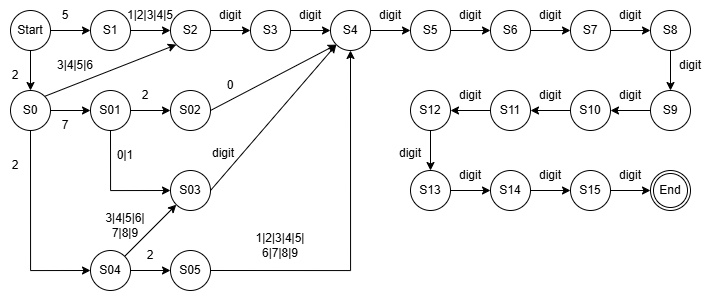

The diagram above was exported from draw.io. Its source (the exported page's mxGraphModel, read from the mxfile embedded in the PNG):
<mxGraphModel dx="1147" dy="585" grid="1" gridSize="10" guides="1" tooltips="1" connect="1" arrows="1" fold="1" page="1" pageScale="1" pageWidth="850" pageHeight="1100" math="0" shadow="0">
  <root>
    <mxCell id="0" />
    <mxCell id="1" parent="0" />
    <mxCell id="KWGRfwJMxHbw3rH0FQum-13" edge="1" parent="1" source="KWGRfwJMxHbw3rH0FQum-1" style="edgeStyle=orthogonalEdgeStyle;rounded=0;orthogonalLoop=1;jettySize=auto;html=1;exitX=1;exitY=0.5;exitDx=0;exitDy=0;entryX=0;entryY=0.5;entryDx=0;entryDy=0;" target="KWGRfwJMxHbw3rH0FQum-2">
      <mxGeometry relative="1" as="geometry" />
    </mxCell>
    <mxCell id="KWGRfwJMxHbw3rH0FQum-17" edge="1" parent="1" source="KWGRfwJMxHbw3rH0FQum-1" style="edgeStyle=orthogonalEdgeStyle;rounded=0;orthogonalLoop=1;jettySize=auto;html=1;exitX=0.5;exitY=1;exitDx=0;exitDy=0;entryX=0.5;entryY=0;entryDx=0;entryDy=0;" target="KWGRfwJMxHbw3rH0FQum-6">
      <mxGeometry relative="1" as="geometry" />
    </mxCell>
    <mxCell id="KWGRfwJMxHbw3rH0FQum-1" parent="1" style="ellipse;whiteSpace=wrap;html=1;" value="Start" vertex="1">
      <mxGeometry height="40" width="40" x="40" y="120" as="geometry" />
    </mxCell>
    <mxCell id="KWGRfwJMxHbw3rH0FQum-14" edge="1" parent="1" source="KWGRfwJMxHbw3rH0FQum-2" style="edgeStyle=orthogonalEdgeStyle;rounded=0;orthogonalLoop=1;jettySize=auto;html=1;exitX=1;exitY=0.5;exitDx=0;exitDy=0;entryX=0;entryY=0.5;entryDx=0;entryDy=0;" target="KWGRfwJMxHbw3rH0FQum-3">
      <mxGeometry relative="1" as="geometry" />
    </mxCell>
    <mxCell id="KWGRfwJMxHbw3rH0FQum-2" parent="1" style="ellipse;whiteSpace=wrap;html=1;" value="S1" vertex="1">
      <mxGeometry height="40" width="40" x="120" y="120" as="geometry" />
    </mxCell>
    <mxCell id="KWGRfwJMxHbw3rH0FQum-15" edge="1" parent="1" source="KWGRfwJMxHbw3rH0FQum-3" style="edgeStyle=orthogonalEdgeStyle;rounded=0;orthogonalLoop=1;jettySize=auto;html=1;exitX=1;exitY=0.5;exitDx=0;exitDy=0;entryX=0;entryY=0.5;entryDx=0;entryDy=0;" target="KWGRfwJMxHbw3rH0FQum-4">
      <mxGeometry relative="1" as="geometry" />
    </mxCell>
    <mxCell id="KWGRfwJMxHbw3rH0FQum-3" parent="1" style="ellipse;whiteSpace=wrap;html=1;" value="S2" vertex="1">
      <mxGeometry height="40" width="40" x="200" y="120" as="geometry" />
    </mxCell>
    <mxCell id="KWGRfwJMxHbw3rH0FQum-16" edge="1" parent="1" source="KWGRfwJMxHbw3rH0FQum-4" style="edgeStyle=orthogonalEdgeStyle;rounded=0;orthogonalLoop=1;jettySize=auto;html=1;exitX=1;exitY=0.5;exitDx=0;exitDy=0;entryX=0;entryY=0.5;entryDx=0;entryDy=0;" target="KWGRfwJMxHbw3rH0FQum-5">
      <mxGeometry relative="1" as="geometry" />
    </mxCell>
    <mxCell id="KWGRfwJMxHbw3rH0FQum-4" parent="1" style="ellipse;whiteSpace=wrap;html=1;" value="S3" vertex="1">
      <mxGeometry height="40" width="40" x="280" y="120" as="geometry" />
    </mxCell>
    <mxCell id="KWGRfwJMxHbw3rH0FQum-61" edge="1" parent="1" source="KWGRfwJMxHbw3rH0FQum-5" style="edgeStyle=orthogonalEdgeStyle;rounded=0;orthogonalLoop=1;jettySize=auto;html=1;exitX=1;exitY=0.5;exitDx=0;exitDy=0;entryX=0;entryY=0.5;entryDx=0;entryDy=0;" target="KWGRfwJMxHbw3rH0FQum-49">
      <mxGeometry relative="1" as="geometry" />
    </mxCell>
    <mxCell id="KWGRfwJMxHbw3rH0FQum-5" parent="1" style="ellipse;whiteSpace=wrap;html=1;" value="S4" vertex="1">
      <mxGeometry height="40" width="40" x="360" y="120" as="geometry" />
    </mxCell>
    <mxCell id="KWGRfwJMxHbw3rH0FQum-18" edge="1" parent="1" source="KWGRfwJMxHbw3rH0FQum-6" style="rounded=0;orthogonalLoop=1;jettySize=auto;html=1;exitX=1;exitY=0;exitDx=0;exitDy=0;entryX=0;entryY=1;entryDx=0;entryDy=0;" target="KWGRfwJMxHbw3rH0FQum-3">
      <mxGeometry relative="1" as="geometry" />
    </mxCell>
    <mxCell id="KWGRfwJMxHbw3rH0FQum-19" edge="1" parent="1" source="KWGRfwJMxHbw3rH0FQum-6" style="rounded=0;orthogonalLoop=1;jettySize=auto;html=1;exitX=1;exitY=0.5;exitDx=0;exitDy=0;entryX=0;entryY=0.5;entryDx=0;entryDy=0;" target="KWGRfwJMxHbw3rH0FQum-7">
      <mxGeometry relative="1" as="geometry" />
    </mxCell>
    <mxCell id="KWGRfwJMxHbw3rH0FQum-27" edge="1" parent="1" source="KWGRfwJMxHbw3rH0FQum-6" style="edgeStyle=orthogonalEdgeStyle;rounded=0;orthogonalLoop=1;jettySize=auto;html=1;exitX=0.5;exitY=1;exitDx=0;exitDy=0;entryX=0;entryY=0.5;entryDx=0;entryDy=0;" target="KWGRfwJMxHbw3rH0FQum-11">
      <mxGeometry relative="1" as="geometry" />
    </mxCell>
    <mxCell id="KWGRfwJMxHbw3rH0FQum-6" parent="1" style="ellipse;whiteSpace=wrap;html=1;" value="S0" vertex="1">
      <mxGeometry height="40" width="40" x="40" y="200" as="geometry" />
    </mxCell>
    <mxCell id="KWGRfwJMxHbw3rH0FQum-7" parent="1" style="ellipse;whiteSpace=wrap;html=1;" value="S01" vertex="1">
      <mxGeometry height="40" width="40" x="120" y="200" as="geometry" />
    </mxCell>
    <mxCell id="KWGRfwJMxHbw3rH0FQum-36" edge="1" parent="1" source="KWGRfwJMxHbw3rH0FQum-8" style="rounded=0;orthogonalLoop=1;jettySize=auto;html=1;exitX=1;exitY=0.5;exitDx=0;exitDy=0;entryX=0;entryY=1;entryDx=0;entryDy=0;" target="KWGRfwJMxHbw3rH0FQum-5">
      <mxGeometry relative="1" as="geometry" />
    </mxCell>
    <mxCell id="KWGRfwJMxHbw3rH0FQum-8" parent="1" style="ellipse;whiteSpace=wrap;html=1;" value="S02" vertex="1">
      <mxGeometry height="40" width="40" x="200" y="200" as="geometry" />
    </mxCell>
    <mxCell id="KWGRfwJMxHbw3rH0FQum-41" edge="1" parent="1" source="KWGRfwJMxHbw3rH0FQum-9" style="rounded=0;orthogonalLoop=1;jettySize=auto;html=1;exitX=1;exitY=0.5;exitDx=0;exitDy=0;entryX=0;entryY=1;entryDx=0;entryDy=0;" target="KWGRfwJMxHbw3rH0FQum-5">
      <mxGeometry relative="1" as="geometry" />
    </mxCell>
    <mxCell id="KWGRfwJMxHbw3rH0FQum-9" parent="1" style="ellipse;whiteSpace=wrap;html=1;" value="S03" vertex="1">
      <mxGeometry height="40" width="40" x="200" y="280" as="geometry" />
    </mxCell>
    <mxCell id="KWGRfwJMxHbw3rH0FQum-32" edge="1" parent="1" source="KWGRfwJMxHbw3rH0FQum-7" style="rounded=0;orthogonalLoop=1;jettySize=auto;html=1;exitX=1;exitY=0.5;exitDx=0;exitDy=0;entryX=0;entryY=0.5;entryDx=0;entryDy=0;" target="KWGRfwJMxHbw3rH0FQum-8">
      <mxGeometry relative="1" as="geometry" />
    </mxCell>
    <mxCell id="KWGRfwJMxHbw3rH0FQum-33" edge="1" parent="1" source="KWGRfwJMxHbw3rH0FQum-7" style="edgeStyle=orthogonalEdgeStyle;rounded=0;orthogonalLoop=1;jettySize=auto;html=1;exitX=0.5;exitY=1;exitDx=0;exitDy=0;entryX=0;entryY=0.5;entryDx=0;entryDy=0;" target="KWGRfwJMxHbw3rH0FQum-9">
      <mxGeometry relative="1" as="geometry" />
    </mxCell>
    <mxCell id="KWGRfwJMxHbw3rH0FQum-47" edge="1" parent="1" source="KWGRfwJMxHbw3rH0FQum-10" style="edgeStyle=orthogonalEdgeStyle;rounded=0;orthogonalLoop=1;jettySize=auto;html=1;exitX=1;exitY=0.5;exitDx=0;exitDy=0;entryX=0.5;entryY=1;entryDx=0;entryDy=0;" target="KWGRfwJMxHbw3rH0FQum-5">
      <mxGeometry relative="1" as="geometry" />
    </mxCell>
    <mxCell id="KWGRfwJMxHbw3rH0FQum-10" parent="1" style="ellipse;whiteSpace=wrap;html=1;" value="S05" vertex="1">
      <mxGeometry height="40" width="40" x="200" y="360" as="geometry" />
    </mxCell>
    <mxCell id="KWGRfwJMxHbw3rH0FQum-43" edge="1" parent="1" source="KWGRfwJMxHbw3rH0FQum-11" style="rounded=0;orthogonalLoop=1;jettySize=auto;html=1;exitX=1;exitY=0;exitDx=0;exitDy=0;entryX=0;entryY=1;entryDx=0;entryDy=0;" target="KWGRfwJMxHbw3rH0FQum-9">
      <mxGeometry relative="1" as="geometry" />
    </mxCell>
    <mxCell id="KWGRfwJMxHbw3rH0FQum-45" edge="1" parent="1" source="KWGRfwJMxHbw3rH0FQum-11" style="edgeStyle=orthogonalEdgeStyle;rounded=0;orthogonalLoop=1;jettySize=auto;html=1;exitX=1;exitY=0.5;exitDx=0;exitDy=0;entryX=0;entryY=0.5;entryDx=0;entryDy=0;" target="KWGRfwJMxHbw3rH0FQum-10">
      <mxGeometry relative="1" as="geometry" />
    </mxCell>
    <mxCell id="KWGRfwJMxHbw3rH0FQum-11" parent="1" style="ellipse;whiteSpace=wrap;html=1;" value="S04" vertex="1">
      <mxGeometry height="40" width="40" x="120" y="360" as="geometry" />
    </mxCell>
    <mxCell id="KWGRfwJMxHbw3rH0FQum-20" parent="1" style="text;html=1;whiteSpace=wrap;strokeColor=none;fillColor=none;align=center;verticalAlign=middle;rounded=0;" value="5" vertex="1">
      <mxGeometry height="30" width="30" x="80" y="110" as="geometry" />
    </mxCell>
    <mxCell id="KWGRfwJMxHbw3rH0FQum-21" parent="1" style="text;html=1;whiteSpace=wrap;strokeColor=none;fillColor=none;align=center;verticalAlign=middle;rounded=0;" value="1|2|3|4|5" vertex="1">
      <mxGeometry height="30" width="60" x="150" y="110" as="geometry" />
    </mxCell>
    <mxCell id="KWGRfwJMxHbw3rH0FQum-22" parent="1" style="text;html=1;whiteSpace=wrap;strokeColor=none;fillColor=none;align=center;verticalAlign=middle;rounded=0;" value="digit" vertex="1">
      <mxGeometry height="30" width="40" x="240" y="110" as="geometry" />
    </mxCell>
    <mxCell id="KWGRfwJMxHbw3rH0FQum-23" parent="1" style="text;html=1;whiteSpace=wrap;strokeColor=none;fillColor=none;align=center;verticalAlign=middle;rounded=0;" value="digit" vertex="1">
      <mxGeometry height="30" width="40" x="320" y="110" as="geometry" />
    </mxCell>
    <mxCell id="KWGRfwJMxHbw3rH0FQum-24" parent="1" style="text;html=1;whiteSpace=wrap;strokeColor=none;fillColor=none;align=center;verticalAlign=middle;rounded=0;" value="2" vertex="1">
      <mxGeometry height="30" width="30" x="30" y="170" as="geometry" />
    </mxCell>
    <mxCell id="KWGRfwJMxHbw3rH0FQum-25" parent="1" style="text;html=1;whiteSpace=wrap;strokeColor=none;fillColor=none;align=center;verticalAlign=middle;rounded=0;" value="3|4|5|6" vertex="1">
      <mxGeometry height="30" width="30" x="90" y="160" as="geometry" />
    </mxCell>
    <mxCell id="KWGRfwJMxHbw3rH0FQum-30" parent="1" style="text;html=1;whiteSpace=wrap;strokeColor=none;fillColor=none;align=center;verticalAlign=middle;rounded=0;" value="2" vertex="1">
      <mxGeometry height="30" width="30" x="30" y="260" as="geometry" />
    </mxCell>
    <mxCell id="KWGRfwJMxHbw3rH0FQum-31" parent="1" style="text;html=1;whiteSpace=wrap;strokeColor=none;fillColor=none;align=center;verticalAlign=middle;rounded=0;" value="7" vertex="1">
      <mxGeometry height="30" width="30" x="80" y="220" as="geometry" />
    </mxCell>
    <mxCell id="KWGRfwJMxHbw3rH0FQum-34" parent="1" style="text;html=1;whiteSpace=wrap;strokeColor=none;fillColor=none;align=center;verticalAlign=middle;rounded=0;" value="0|1" vertex="1">
      <mxGeometry height="30" width="30" x="140" y="250" as="geometry" />
    </mxCell>
    <mxCell id="KWGRfwJMxHbw3rH0FQum-35" parent="1" style="text;html=1;whiteSpace=wrap;strokeColor=none;fillColor=none;align=center;verticalAlign=middle;rounded=0;" value="2" vertex="1">
      <mxGeometry height="30" width="30" x="160" y="190" as="geometry" />
    </mxCell>
    <mxCell id="KWGRfwJMxHbw3rH0FQum-37" parent="1" style="text;html=1;whiteSpace=wrap;strokeColor=none;fillColor=none;align=center;verticalAlign=middle;rounded=0;" value="0" vertex="1">
      <mxGeometry height="30" width="30" x="245" y="180" as="geometry" />
    </mxCell>
    <mxCell id="KWGRfwJMxHbw3rH0FQum-42" parent="1" style="text;html=1;whiteSpace=wrap;strokeColor=none;fillColor=none;align=center;verticalAlign=middle;rounded=0;" value="digit" vertex="1">
      <mxGeometry height="30" width="30" x="238" y="248" as="geometry" />
    </mxCell>
    <mxCell id="KWGRfwJMxHbw3rH0FQum-44" parent="1" style="text;html=1;whiteSpace=wrap;strokeColor=none;fillColor=none;align=center;verticalAlign=middle;rounded=0;" value="3|4|5|6|&lt;br&gt;7|8|9" vertex="1">
      <mxGeometry height="30" width="30" x="140" y="320" as="geometry" />
    </mxCell>
    <mxCell id="KWGRfwJMxHbw3rH0FQum-46" parent="1" style="text;html=1;whiteSpace=wrap;strokeColor=none;fillColor=none;align=center;verticalAlign=middle;rounded=0;" value="2" vertex="1">
      <mxGeometry height="30" width="30" x="165" y="350" as="geometry" />
    </mxCell>
    <mxCell id="KWGRfwJMxHbw3rH0FQum-48" parent="1" style="text;html=1;whiteSpace=wrap;strokeColor=none;fillColor=none;align=center;verticalAlign=middle;rounded=0;" value="1|2|3|4|5|&lt;br&gt;6|7|8|9" vertex="1">
      <mxGeometry height="30" width="60" x="280" y="340" as="geometry" />
    </mxCell>
    <mxCell id="KWGRfwJMxHbw3rH0FQum-62" edge="1" parent="1" source="KWGRfwJMxHbw3rH0FQum-49" style="edgeStyle=orthogonalEdgeStyle;rounded=0;orthogonalLoop=1;jettySize=auto;html=1;exitX=1;exitY=0.5;exitDx=0;exitDy=0;entryX=0;entryY=0.5;entryDx=0;entryDy=0;" target="KWGRfwJMxHbw3rH0FQum-50">
      <mxGeometry relative="1" as="geometry" />
    </mxCell>
    <mxCell id="KWGRfwJMxHbw3rH0FQum-49" parent="1" style="ellipse;whiteSpace=wrap;html=1;" value="S5" vertex="1">
      <mxGeometry height="40" width="40" x="440" y="120" as="geometry" />
    </mxCell>
    <mxCell id="KWGRfwJMxHbw3rH0FQum-63" edge="1" parent="1" source="KWGRfwJMxHbw3rH0FQum-50" style="edgeStyle=orthogonalEdgeStyle;rounded=0;orthogonalLoop=1;jettySize=auto;html=1;exitX=1;exitY=0.5;exitDx=0;exitDy=0;entryX=0;entryY=0.5;entryDx=0;entryDy=0;" target="KWGRfwJMxHbw3rH0FQum-51">
      <mxGeometry relative="1" as="geometry" />
    </mxCell>
    <mxCell id="KWGRfwJMxHbw3rH0FQum-50" parent="1" style="ellipse;whiteSpace=wrap;html=1;" value="S6" vertex="1">
      <mxGeometry height="40" width="40" x="520" y="120" as="geometry" />
    </mxCell>
    <mxCell id="KWGRfwJMxHbw3rH0FQum-64" edge="1" parent="1" source="KWGRfwJMxHbw3rH0FQum-51" style="edgeStyle=orthogonalEdgeStyle;rounded=0;orthogonalLoop=1;jettySize=auto;html=1;" target="KWGRfwJMxHbw3rH0FQum-52" value="">
      <mxGeometry relative="1" as="geometry" />
    </mxCell>
    <mxCell id="KWGRfwJMxHbw3rH0FQum-51" parent="1" style="ellipse;whiteSpace=wrap;html=1;" value="S7" vertex="1">
      <mxGeometry height="40" width="40" x="600" y="120" as="geometry" />
    </mxCell>
    <mxCell id="KWGRfwJMxHbw3rH0FQum-65" edge="1" parent="1" source="KWGRfwJMxHbw3rH0FQum-52" style="edgeStyle=orthogonalEdgeStyle;rounded=0;orthogonalLoop=1;jettySize=auto;html=1;" target="KWGRfwJMxHbw3rH0FQum-53" value="">
      <mxGeometry relative="1" as="geometry" />
    </mxCell>
    <mxCell id="KWGRfwJMxHbw3rH0FQum-52" parent="1" style="ellipse;whiteSpace=wrap;html=1;" value="S8" vertex="1">
      <mxGeometry height="40" width="40" x="680" y="120" as="geometry" />
    </mxCell>
    <mxCell id="KWGRfwJMxHbw3rH0FQum-66" edge="1" parent="1" source="KWGRfwJMxHbw3rH0FQum-53" style="edgeStyle=orthogonalEdgeStyle;rounded=0;orthogonalLoop=1;jettySize=auto;html=1;" target="KWGRfwJMxHbw3rH0FQum-54" value="">
      <mxGeometry relative="1" as="geometry" />
    </mxCell>
    <mxCell id="KWGRfwJMxHbw3rH0FQum-53" parent="1" style="ellipse;whiteSpace=wrap;html=1;" value="S9" vertex="1">
      <mxGeometry height="40" width="40" x="680" y="200" as="geometry" />
    </mxCell>
    <mxCell id="KWGRfwJMxHbw3rH0FQum-67" edge="1" parent="1" source="KWGRfwJMxHbw3rH0FQum-54" style="edgeStyle=orthogonalEdgeStyle;rounded=0;orthogonalLoop=1;jettySize=auto;html=1;" target="KWGRfwJMxHbw3rH0FQum-55" value="">
      <mxGeometry relative="1" as="geometry" />
    </mxCell>
    <mxCell id="KWGRfwJMxHbw3rH0FQum-54" parent="1" style="ellipse;whiteSpace=wrap;html=1;" value="S10" vertex="1">
      <mxGeometry height="40" width="40" x="600" y="200" as="geometry" />
    </mxCell>
    <mxCell id="KWGRfwJMxHbw3rH0FQum-68" edge="1" parent="1" source="KWGRfwJMxHbw3rH0FQum-55" style="edgeStyle=orthogonalEdgeStyle;rounded=0;orthogonalLoop=1;jettySize=auto;html=1;" target="KWGRfwJMxHbw3rH0FQum-56" value="">
      <mxGeometry relative="1" as="geometry" />
    </mxCell>
    <mxCell id="KWGRfwJMxHbw3rH0FQum-55" parent="1" style="ellipse;whiteSpace=wrap;html=1;" value="S11" vertex="1">
      <mxGeometry height="40" width="40" x="520" y="200" as="geometry" />
    </mxCell>
    <mxCell id="KWGRfwJMxHbw3rH0FQum-69" edge="1" parent="1" source="KWGRfwJMxHbw3rH0FQum-56" style="edgeStyle=orthogonalEdgeStyle;rounded=0;orthogonalLoop=1;jettySize=auto;html=1;" target="KWGRfwJMxHbw3rH0FQum-57" value="">
      <mxGeometry relative="1" as="geometry" />
    </mxCell>
    <mxCell id="KWGRfwJMxHbw3rH0FQum-56" parent="1" style="ellipse;whiteSpace=wrap;html=1;" value="S12" vertex="1">
      <mxGeometry height="40" width="40" x="440" y="200" as="geometry" />
    </mxCell>
    <mxCell id="KWGRfwJMxHbw3rH0FQum-70" edge="1" parent="1" source="KWGRfwJMxHbw3rH0FQum-57" style="edgeStyle=orthogonalEdgeStyle;rounded=0;orthogonalLoop=1;jettySize=auto;html=1;" target="KWGRfwJMxHbw3rH0FQum-58" value="">
      <mxGeometry relative="1" as="geometry" />
    </mxCell>
    <mxCell id="KWGRfwJMxHbw3rH0FQum-57" parent="1" style="ellipse;whiteSpace=wrap;html=1;" value="S13" vertex="1">
      <mxGeometry height="40" width="40" x="440" y="280" as="geometry" />
    </mxCell>
    <mxCell id="KWGRfwJMxHbw3rH0FQum-71" edge="1" parent="1" source="KWGRfwJMxHbw3rH0FQum-58" style="edgeStyle=orthogonalEdgeStyle;rounded=0;orthogonalLoop=1;jettySize=auto;html=1;" target="KWGRfwJMxHbw3rH0FQum-59" value="">
      <mxGeometry relative="1" as="geometry" />
    </mxCell>
    <mxCell id="KWGRfwJMxHbw3rH0FQum-58" parent="1" style="ellipse;whiteSpace=wrap;html=1;" value="S14" vertex="1">
      <mxGeometry height="40" width="40" x="520" y="280" as="geometry" />
    </mxCell>
    <mxCell id="KWGRfwJMxHbw3rH0FQum-72" edge="1" parent="1" source="KWGRfwJMxHbw3rH0FQum-59" style="edgeStyle=orthogonalEdgeStyle;rounded=0;orthogonalLoop=1;jettySize=auto;html=1;entryX=0;entryY=0.5;entryDx=0;entryDy=0;" target="jH7t4M8OPDzeYHvQNemO-1" value="">
      <mxGeometry relative="1" as="geometry">
        <mxPoint x="680" y="300" as="targetPoint" />
      </mxGeometry>
    </mxCell>
    <mxCell id="KWGRfwJMxHbw3rH0FQum-59" parent="1" style="ellipse;whiteSpace=wrap;html=1;" value="S15" vertex="1">
      <mxGeometry height="40" width="40" x="600" y="280" as="geometry" />
    </mxCell>
    <mxCell id="jH7t4M8OPDzeYHvQNemO-1" parent="1" style="ellipse;shape=doubleEllipse;margin=3;whiteSpace=wrap;html=1;align=center;" value="End" vertex="1">
      <mxGeometry height="40" width="40" x="680" y="280" as="geometry" />
    </mxCell>
    <mxCell id="jH7t4M8OPDzeYHvQNemO-3" parent="1" style="text;html=1;whiteSpace=wrap;strokeColor=none;fillColor=none;align=center;verticalAlign=middle;rounded=0;" value="digit" vertex="1">
      <mxGeometry height="30" width="40" x="400" y="110" as="geometry" />
    </mxCell>
    <mxCell id="jH7t4M8OPDzeYHvQNemO-5" parent="1" style="text;html=1;whiteSpace=wrap;strokeColor=none;fillColor=none;align=center;verticalAlign=middle;rounded=0;" value="digit" vertex="1">
      <mxGeometry height="30" width="40" x="480" y="110" as="geometry" />
    </mxCell>
    <mxCell id="jH7t4M8OPDzeYHvQNemO-6" parent="1" style="text;html=1;whiteSpace=wrap;strokeColor=none;fillColor=none;align=center;verticalAlign=middle;rounded=0;" value="digit" vertex="1">
      <mxGeometry height="30" width="40" x="560" y="110" as="geometry" />
    </mxCell>
    <mxCell id="jH7t4M8OPDzeYHvQNemO-7" parent="1" style="text;html=1;whiteSpace=wrap;strokeColor=none;fillColor=none;align=center;verticalAlign=middle;rounded=0;" value="digit" vertex="1">
      <mxGeometry height="30" width="40" x="640" y="110" as="geometry" />
    </mxCell>
    <mxCell id="jH7t4M8OPDzeYHvQNemO-8" parent="1" style="text;html=1;whiteSpace=wrap;strokeColor=none;fillColor=none;align=center;verticalAlign=middle;rounded=0;" value="digit" vertex="1">
      <mxGeometry height="30" width="40" x="700" y="160" as="geometry" />
    </mxCell>
    <mxCell id="jH7t4M8OPDzeYHvQNemO-9" parent="1" style="text;html=1;whiteSpace=wrap;strokeColor=none;fillColor=none;align=center;verticalAlign=middle;rounded=0;" value="digit" vertex="1">
      <mxGeometry height="30" width="40" x="640" y="190" as="geometry" />
    </mxCell>
    <mxCell id="jH7t4M8OPDzeYHvQNemO-10" parent="1" style="text;html=1;whiteSpace=wrap;strokeColor=none;fillColor=none;align=center;verticalAlign=middle;rounded=0;" value="digit" vertex="1">
      <mxGeometry height="30" width="40" x="560" y="190" as="geometry" />
    </mxCell>
    <mxCell id="jH7t4M8OPDzeYHvQNemO-11" parent="1" style="text;html=1;whiteSpace=wrap;strokeColor=none;fillColor=none;align=center;verticalAlign=middle;rounded=0;" value="digit" vertex="1">
      <mxGeometry height="30" width="40" x="480" y="190" as="geometry" />
    </mxCell>
    <mxCell id="jH7t4M8OPDzeYHvQNemO-12" parent="1" style="text;html=1;whiteSpace=wrap;strokeColor=none;fillColor=none;align=center;verticalAlign=middle;rounded=0;" value="digit" vertex="1">
      <mxGeometry height="30" width="40" x="420" y="248" as="geometry" />
    </mxCell>
    <mxCell id="jH7t4M8OPDzeYHvQNemO-13" parent="1" style="text;html=1;whiteSpace=wrap;strokeColor=none;fillColor=none;align=center;verticalAlign=middle;rounded=0;" value="digit" vertex="1">
      <mxGeometry height="30" width="40" x="480" y="270" as="geometry" />
    </mxCell>
    <mxCell id="jH7t4M8OPDzeYHvQNemO-14" parent="1" style="text;html=1;whiteSpace=wrap;strokeColor=none;fillColor=none;align=center;verticalAlign=middle;rounded=0;" value="digit" vertex="1">
      <mxGeometry height="30" width="40" x="560" y="270" as="geometry" />
    </mxCell>
    <mxCell id="jH7t4M8OPDzeYHvQNemO-15" parent="1" style="text;html=1;whiteSpace=wrap;strokeColor=none;fillColor=none;align=center;verticalAlign=middle;rounded=0;" value="digit" vertex="1">
      <mxGeometry height="30" width="40" x="640" y="270" as="geometry" />
    </mxCell>
  </root>
</mxGraphModel>